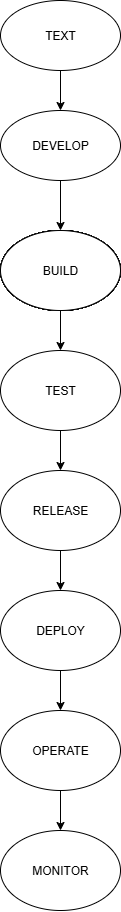

The diagram above was exported from draw.io. Its source (the exported page's mxGraphModel, read from the mxfile embedded in the PNG):
<mxGraphModel dx="1737" dy="937" grid="1" gridSize="10" guides="1" tooltips="1" connect="1" arrows="1" fold="1" page="1" pageScale="1" pageWidth="850" pageHeight="1100" math="0" shadow="0">
  <root>
    <mxCell id="0" />
    <mxCell id="1" parent="0" />
    <mxCell id="d6GvG7WH7cLM4s2WucPj-13" value="" style="edgeStyle=orthogonalEdgeStyle;rounded=0;orthogonalLoop=1;jettySize=auto;html=1;" edge="1" parent="1" source="d6GvG7WH7cLM4s2WucPj-3" target="d6GvG7WH7cLM4s2WucPj-10">
      <mxGeometry relative="1" as="geometry" />
    </mxCell>
    <mxCell id="d6GvG7WH7cLM4s2WucPj-3" value="TEXT" style="ellipse;whiteSpace=wrap;html=1;" vertex="1" parent="1">
      <mxGeometry x="370" y="10" width="120" height="70" as="geometry" />
    </mxCell>
    <mxCell id="d6GvG7WH7cLM4s2WucPj-19" value="" style="edgeStyle=orthogonalEdgeStyle;rounded=0;orthogonalLoop=1;jettySize=auto;html=1;" edge="1" parent="1" source="d6GvG7WH7cLM4s2WucPj-10" target="d6GvG7WH7cLM4s2WucPj-18">
      <mxGeometry relative="1" as="geometry" />
    </mxCell>
    <mxCell id="d6GvG7WH7cLM4s2WucPj-10" value="DEVELOP" style="ellipse;whiteSpace=wrap;html=1;" vertex="1" parent="1">
      <mxGeometry x="370" y="120" width="120" height="70" as="geometry" />
    </mxCell>
    <mxCell id="d6GvG7WH7cLM4s2WucPj-18" value="" style="ellipse;whiteSpace=wrap;html=1;" vertex="1" parent="1">
      <mxGeometry x="370" y="240" width="120" height="80" as="geometry" />
    </mxCell>
    <mxCell id="d6GvG7WH7cLM4s2WucPj-20" value="" style="ellipse;whiteSpace=wrap;html=1;" vertex="1" parent="1">
      <mxGeometry x="370" y="240" width="120" height="80" as="geometry" />
    </mxCell>
    <mxCell id="d6GvG7WH7cLM4s2WucPj-21" value="" style="ellipse;whiteSpace=wrap;html=1;" vertex="1" parent="1">
      <mxGeometry x="370" y="240" width="120" height="80" as="geometry" />
    </mxCell>
    <mxCell id="d6GvG7WH7cLM4s2WucPj-22" value="" style="ellipse;whiteSpace=wrap;html=1;" vertex="1" parent="1">
      <mxGeometry x="370" y="240" width="120" height="80" as="geometry" />
    </mxCell>
    <mxCell id="d6GvG7WH7cLM4s2WucPj-23" value="" style="ellipse;whiteSpace=wrap;html=1;" vertex="1" parent="1">
      <mxGeometry x="370" y="240" width="120" height="80" as="geometry" />
    </mxCell>
    <mxCell id="d6GvG7WH7cLM4s2WucPj-24" value="" style="ellipse;whiteSpace=wrap;html=1;" vertex="1" parent="1">
      <mxGeometry x="370" y="240" width="120" height="80" as="geometry" />
    </mxCell>
    <mxCell id="d6GvG7WH7cLM4s2WucPj-25" value="" style="ellipse;whiteSpace=wrap;html=1;" vertex="1" parent="1">
      <mxGeometry x="370" y="240" width="120" height="80" as="geometry" />
    </mxCell>
    <mxCell id="d6GvG7WH7cLM4s2WucPj-26" value="" style="ellipse;whiteSpace=wrap;html=1;" vertex="1" parent="1">
      <mxGeometry x="370" y="240" width="120" height="80" as="geometry" />
    </mxCell>
    <mxCell id="d6GvG7WH7cLM4s2WucPj-27" value="" style="ellipse;whiteSpace=wrap;html=1;" vertex="1" parent="1">
      <mxGeometry x="370" y="240" width="120" height="80" as="geometry" />
    </mxCell>
    <mxCell id="d6GvG7WH7cLM4s2WucPj-28" value="" style="ellipse;whiteSpace=wrap;html=1;" vertex="1" parent="1">
      <mxGeometry x="370" y="240" width="120" height="80" as="geometry" />
    </mxCell>
    <mxCell id="d6GvG7WH7cLM4s2WucPj-29" value="" style="ellipse;whiteSpace=wrap;html=1;" vertex="1" parent="1">
      <mxGeometry x="370" y="240" width="120" height="80" as="geometry" />
    </mxCell>
    <mxCell id="d6GvG7WH7cLM4s2WucPj-33" value="" style="edgeStyle=orthogonalEdgeStyle;rounded=0;orthogonalLoop=1;jettySize=auto;html=1;" edge="1" parent="1" source="d6GvG7WH7cLM4s2WucPj-30" target="d6GvG7WH7cLM4s2WucPj-32">
      <mxGeometry relative="1" as="geometry" />
    </mxCell>
    <mxCell id="d6GvG7WH7cLM4s2WucPj-30" value="BUILD" style="ellipse;whiteSpace=wrap;html=1;" vertex="1" parent="1">
      <mxGeometry x="370" y="240" width="120" height="80" as="geometry" />
    </mxCell>
    <mxCell id="d6GvG7WH7cLM4s2WucPj-35" value="" style="edgeStyle=orthogonalEdgeStyle;rounded=0;orthogonalLoop=1;jettySize=auto;html=1;" edge="1" parent="1" source="d6GvG7WH7cLM4s2WucPj-32" target="d6GvG7WH7cLM4s2WucPj-34">
      <mxGeometry relative="1" as="geometry" />
    </mxCell>
    <mxCell id="d6GvG7WH7cLM4s2WucPj-32" value="TEST" style="ellipse;whiteSpace=wrap;html=1;" vertex="1" parent="1">
      <mxGeometry x="370" y="360" width="120" height="80" as="geometry" />
    </mxCell>
    <mxCell id="d6GvG7WH7cLM4s2WucPj-37" value="" style="edgeStyle=orthogonalEdgeStyle;rounded=0;orthogonalLoop=1;jettySize=auto;html=1;" edge="1" parent="1" source="d6GvG7WH7cLM4s2WucPj-34" target="d6GvG7WH7cLM4s2WucPj-36">
      <mxGeometry relative="1" as="geometry" />
    </mxCell>
    <mxCell id="d6GvG7WH7cLM4s2WucPj-34" value="RELEASE" style="ellipse;whiteSpace=wrap;html=1;" vertex="1" parent="1">
      <mxGeometry x="370" y="480" width="120" height="80" as="geometry" />
    </mxCell>
    <mxCell id="d6GvG7WH7cLM4s2WucPj-39" value="" style="edgeStyle=orthogonalEdgeStyle;rounded=0;orthogonalLoop=1;jettySize=auto;html=1;" edge="1" parent="1" source="d6GvG7WH7cLM4s2WucPj-36" target="d6GvG7WH7cLM4s2WucPj-38">
      <mxGeometry relative="1" as="geometry" />
    </mxCell>
    <mxCell id="d6GvG7WH7cLM4s2WucPj-36" value="DEPLOY" style="ellipse;whiteSpace=wrap;html=1;" vertex="1" parent="1">
      <mxGeometry x="370" y="600" width="120" height="80" as="geometry" />
    </mxCell>
    <mxCell id="d6GvG7WH7cLM4s2WucPj-41" value="" style="edgeStyle=orthogonalEdgeStyle;rounded=0;orthogonalLoop=1;jettySize=auto;html=1;" edge="1" parent="1" source="d6GvG7WH7cLM4s2WucPj-38" target="d6GvG7WH7cLM4s2WucPj-40">
      <mxGeometry relative="1" as="geometry" />
    </mxCell>
    <mxCell id="d6GvG7WH7cLM4s2WucPj-38" value="OPERATE" style="ellipse;whiteSpace=wrap;html=1;" vertex="1" parent="1">
      <mxGeometry x="370" y="720" width="120" height="80" as="geometry" />
    </mxCell>
    <mxCell id="d6GvG7WH7cLM4s2WucPj-40" value="MONITOR" style="ellipse;whiteSpace=wrap;html=1;" vertex="1" parent="1">
      <mxGeometry x="370" y="840" width="120" height="80" as="geometry" />
    </mxCell>
  </root>
</mxGraphModel>